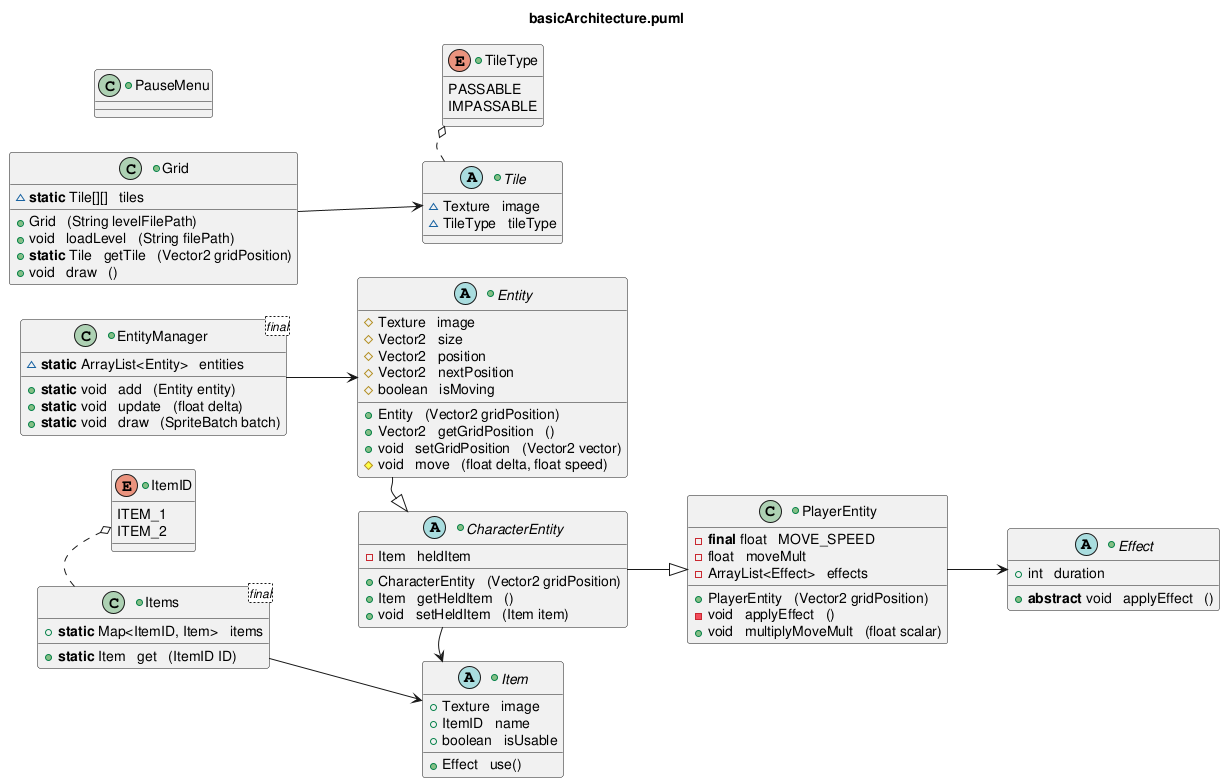

The diagram above was rendered by PlantUML. Its source (embedded in the PNG):
@startuml
skinparam groupInheritance 2
left to right direction
title "%filename()"



together {
	class PauseMenu
	class Grid
	class EntityManager
	enum ItemID
	class Items
}
Grid -[hidden]> PauseMenu
EntityManager -[hidden]> Grid
ItemID -[hidden]> EntityManager
Items -[hidden]> ItemID
together {
	enum TileType
	class Tile
	class Entity
	class CharacterEntity
	class Item
}
Tile -[hidden]> TileType
Entity -[hidden]> Tile
CharacterEntity -[hidden]> Entity
Item -[hidden]> CharacterEntity
together {
	class PlayerEntity
}
together {
	class Effect
}




Items .o ItemID
Items --> Item

Grid --> Tile

Tile .o TileType

EntityManager --> Entity
CharacterEntity <|- Entity 
'Entity -|> CharacterEntity

Item <- CharacterEntity 
CharacterEntity --|> PlayerEntity

PlayerEntity --> Effect




+class EntityManager <final> {
	~**static** ArrayList<Entity>   entities
	
	+**static** void   add   (Entity entity)
	+**static** void   update   (float delta)
	+**static** void   draw   (SpriteBatch batch)
}

+class Grid {
	~**static** Tile[][]   tiles
	
	+Grid   (String levelFilePath)
	+void   loadLevel   (String filePath)
	+**static** Tile   getTile   (Vector2 gridPosition)
	+void   draw   ()
}

+class Items <final> {
	+**static** Map<ItemID, Item>   items
	
	+**static** Item   get   (ItemID ID)
}
+enum ItemID {
	ITEM_1
	ITEM_2
}


+class PauseMenu {
}

+abstract class Effect {
	+int   duration
	
	+**abstract** void   applyEffect   ()
}


+abstract class Entity {
	#Texture   image
	#Vector2   size
	#Vector2   position
	#Vector2   nextPosition
	#boolean   isMoving
	
	+Entity   (Vector2 gridPosition)
	+Vector2   getGridPosition   ()
	+void   setGridPosition   (Vector2 vector)
	#void   move   (float delta, float speed)
}
+abstract class CharacterEntity {
	-Item   heldItem
	
	+CharacterEntity   (Vector2 gridPosition)
	+Item   getHeldItem   ()
	+void   setHeldItem   (Item item)
}
+class PlayerEntity {
	-**final** float   MOVE_SPEED
	-float   moveMult
	-ArrayList<Effect>   effects
	
	+PlayerEntity   (Vector2 gridPosition)
	-void   applyEffect   ()
	+void   multiplyMoveMult   (float scalar)
}

+abstract class Item {
	+Texture   image
	+ItemID   name
	+boolean   isUsable
	
	+Effect   use()
}

+abstract class Tile {
	~Texture   image
	~TileType   tileType
}
+enum TileType {
	PASSABLE
	IMPASSABLE
}



@enduml